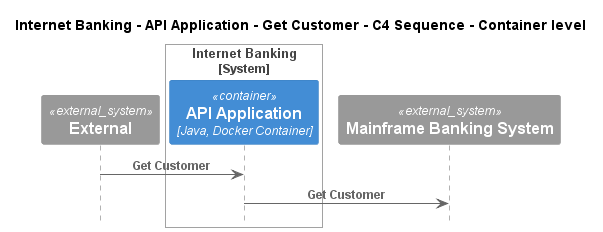

The diagram above was rendered by PlantUML. Its source (embedded in the PNG):
@startuml
!pragma layout smetana
!include ..\..\..\..\..\..\..\.c4s\C4_Sequence.puml

title Internet Banking - API Application - Get Customer - C4 Sequence - Container level

System_Ext(C4InterFlow.SoftwareSystems.ExternalSystem, "External", "")

System_Boundary(BigBankPlc.SoftwareSystems.InternetBanking, "Internet Banking")
    Container(BigBankPlc.SoftwareSystems.InternetBanking.Containers.APIApplication, "API Application", "Java, Docker Container", "Provides Internet banking functionality via API")
Boundary_End()
System_Ext(BigBankPlc.SoftwareSystems.MainframeBankingSystem, "Mainframe Banking System", "")

Rel(C4InterFlow.SoftwareSystems.ExternalSystem, BigBankPlc.SoftwareSystems.InternetBanking.Containers.APIApplication, "Get Customer")
Rel(BigBankPlc.SoftwareSystems.InternetBanking.Containers.APIApplication, BigBankPlc.SoftwareSystems.MainframeBankingSystem, "Get Customer")


@enduml